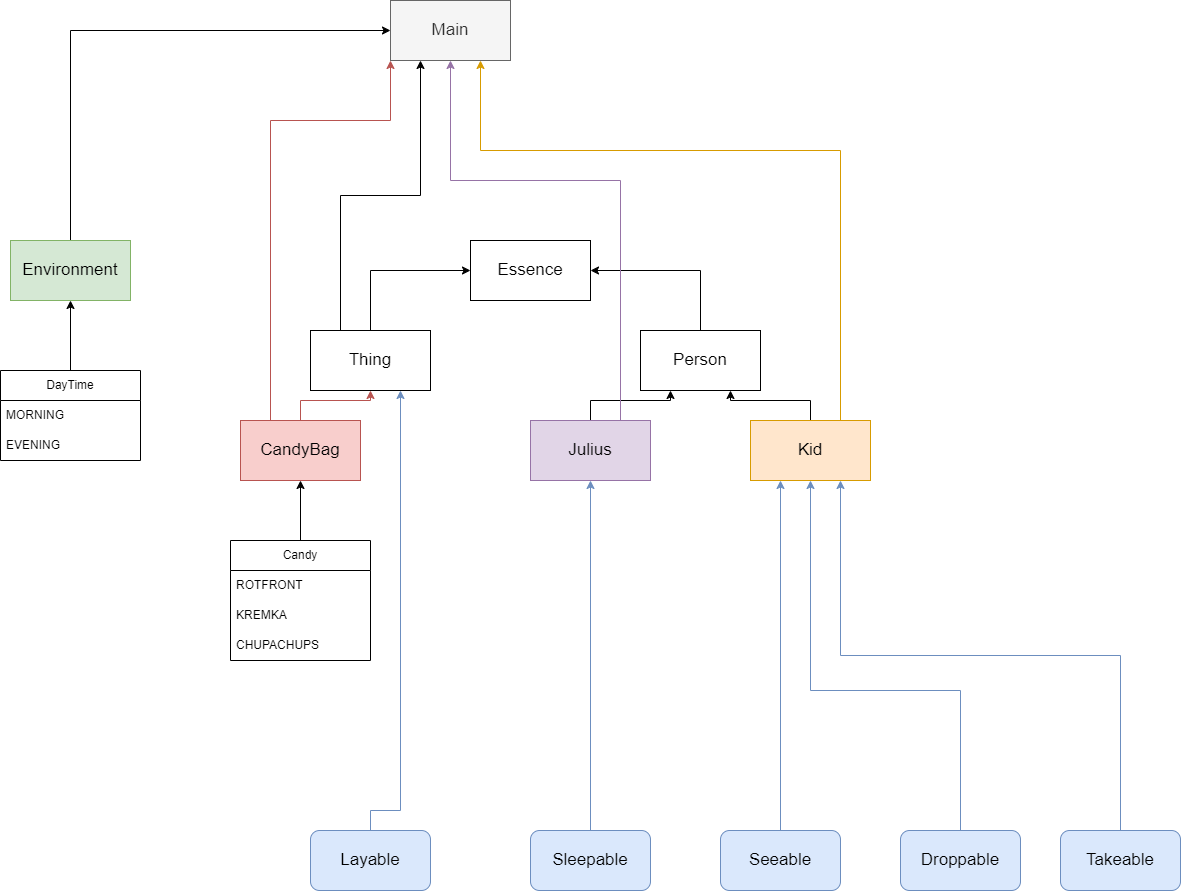

The diagram above was exported from draw.io. Its source (the exported page's mxGraphModel, read from the mxfile embedded in the PNG):
<mxGraphModel dx="1836" dy="1719" grid="1" gridSize="10" guides="1" tooltips="1" connect="1" arrows="1" fold="1" page="1" pageScale="1" pageWidth="827" pageHeight="1169" math="0" shadow="0">
  <root>
    <mxCell id="WIyWlLk6GJQsqaUBKTNV-0" />
    <mxCell id="WIyWlLk6GJQsqaUBKTNV-1" parent="WIyWlLk6GJQsqaUBKTNV-0" />
    <mxCell id="w7AXFIUXxk5TVZKnEWrl-1" value="&lt;font style=&quot;font-size: 17px;&quot;&gt;Essence&lt;/font&gt;" style="rounded=0;whiteSpace=wrap;html=1;" vertex="1" parent="WIyWlLk6GJQsqaUBKTNV-1">
      <mxGeometry x="330" y="30" width="120" height="60" as="geometry" />
    </mxCell>
    <mxCell id="w7AXFIUXxk5TVZKnEWrl-6" style="edgeStyle=orthogonalEdgeStyle;rounded=0;orthogonalLoop=1;jettySize=auto;html=1;exitX=0.5;exitY=0;exitDx=0;exitDy=0;entryX=0;entryY=0.5;entryDx=0;entryDy=0;" edge="1" parent="WIyWlLk6GJQsqaUBKTNV-1" source="w7AXFIUXxk5TVZKnEWrl-3" target="w7AXFIUXxk5TVZKnEWrl-1">
      <mxGeometry relative="1" as="geometry" />
    </mxCell>
    <mxCell id="w7AXFIUXxk5TVZKnEWrl-44" style="edgeStyle=orthogonalEdgeStyle;rounded=0;orthogonalLoop=1;jettySize=auto;html=1;exitX=0.25;exitY=0;exitDx=0;exitDy=0;entryX=0.25;entryY=1;entryDx=0;entryDy=0;" edge="1" parent="WIyWlLk6GJQsqaUBKTNV-1" source="w7AXFIUXxk5TVZKnEWrl-3" target="w7AXFIUXxk5TVZKnEWrl-40">
      <mxGeometry relative="1" as="geometry" />
    </mxCell>
    <mxCell id="w7AXFIUXxk5TVZKnEWrl-3" value="&lt;font style=&quot;font-size: 17px;&quot;&gt;Thing&lt;br&gt;&lt;/font&gt;" style="rounded=0;whiteSpace=wrap;html=1;" vertex="1" parent="WIyWlLk6GJQsqaUBKTNV-1">
      <mxGeometry x="170" y="120" width="120" height="60" as="geometry" />
    </mxCell>
    <mxCell id="w7AXFIUXxk5TVZKnEWrl-5" style="edgeStyle=orthogonalEdgeStyle;rounded=0;orthogonalLoop=1;jettySize=auto;html=1;exitX=0.5;exitY=0;exitDx=0;exitDy=0;entryX=1;entryY=0.5;entryDx=0;entryDy=0;" edge="1" parent="WIyWlLk6GJQsqaUBKTNV-1" source="w7AXFIUXxk5TVZKnEWrl-4" target="w7AXFIUXxk5TVZKnEWrl-1">
      <mxGeometry relative="1" as="geometry" />
    </mxCell>
    <mxCell id="w7AXFIUXxk5TVZKnEWrl-4" value="&lt;font style=&quot;font-size: 17px;&quot;&gt;Person&lt;br&gt;&lt;/font&gt;" style="rounded=0;whiteSpace=wrap;html=1;" vertex="1" parent="WIyWlLk6GJQsqaUBKTNV-1">
      <mxGeometry x="500" y="120" width="120" height="60" as="geometry" />
    </mxCell>
    <mxCell id="w7AXFIUXxk5TVZKnEWrl-13" style="edgeStyle=orthogonalEdgeStyle;rounded=0;orthogonalLoop=1;jettySize=auto;html=1;exitX=0.5;exitY=0;exitDx=0;exitDy=0;entryX=0.25;entryY=1;entryDx=0;entryDy=0;" edge="1" parent="WIyWlLk6GJQsqaUBKTNV-1" source="w7AXFIUXxk5TVZKnEWrl-7" target="w7AXFIUXxk5TVZKnEWrl-4">
      <mxGeometry relative="1" as="geometry" />
    </mxCell>
    <mxCell id="w7AXFIUXxk5TVZKnEWrl-46" style="edgeStyle=orthogonalEdgeStyle;rounded=0;orthogonalLoop=1;jettySize=auto;html=1;exitX=0.75;exitY=0;exitDx=0;exitDy=0;entryX=0.5;entryY=1;entryDx=0;entryDy=0;fillColor=#e1d5e7;strokeColor=#9673a6;" edge="1" parent="WIyWlLk6GJQsqaUBKTNV-1" source="w7AXFIUXxk5TVZKnEWrl-7" target="w7AXFIUXxk5TVZKnEWrl-40">
      <mxGeometry relative="1" as="geometry">
        <Array as="points">
          <mxPoint x="480" y="-30" />
          <mxPoint x="310" y="-30" />
        </Array>
      </mxGeometry>
    </mxCell>
    <mxCell id="w7AXFIUXxk5TVZKnEWrl-7" value="&lt;font style=&quot;font-size: 17px;&quot;&gt;Julius&lt;br&gt;&lt;/font&gt;" style="rounded=0;whiteSpace=wrap;html=1;fillColor=#e1d5e7;strokeColor=#9673a6;" vertex="1" parent="WIyWlLk6GJQsqaUBKTNV-1">
      <mxGeometry x="390" y="210" width="120" height="60" as="geometry" />
    </mxCell>
    <mxCell id="w7AXFIUXxk5TVZKnEWrl-12" style="edgeStyle=orthogonalEdgeStyle;rounded=0;orthogonalLoop=1;jettySize=auto;html=1;exitX=0.5;exitY=0;exitDx=0;exitDy=0;entryX=0.75;entryY=1;entryDx=0;entryDy=0;" edge="1" parent="WIyWlLk6GJQsqaUBKTNV-1" source="w7AXFIUXxk5TVZKnEWrl-8" target="w7AXFIUXxk5TVZKnEWrl-4">
      <mxGeometry relative="1" as="geometry" />
    </mxCell>
    <mxCell id="w7AXFIUXxk5TVZKnEWrl-47" style="edgeStyle=orthogonalEdgeStyle;rounded=0;orthogonalLoop=1;jettySize=auto;html=1;exitX=0.75;exitY=0;exitDx=0;exitDy=0;entryX=0.75;entryY=1;entryDx=0;entryDy=0;fillColor=#ffe6cc;strokeColor=#d79b00;" edge="1" parent="WIyWlLk6GJQsqaUBKTNV-1" source="w7AXFIUXxk5TVZKnEWrl-8" target="w7AXFIUXxk5TVZKnEWrl-40">
      <mxGeometry relative="1" as="geometry">
        <Array as="points">
          <mxPoint x="700" y="-60" />
          <mxPoint x="340" y="-60" />
        </Array>
      </mxGeometry>
    </mxCell>
    <mxCell id="w7AXFIUXxk5TVZKnEWrl-8" value="&lt;font style=&quot;font-size: 17px;&quot;&gt;Kid&lt;br&gt;&lt;/font&gt;" style="rounded=0;whiteSpace=wrap;html=1;fillColor=#ffe6cc;strokeColor=#d79b00;" vertex="1" parent="WIyWlLk6GJQsqaUBKTNV-1">
      <mxGeometry x="610" y="210" width="120" height="60" as="geometry" />
    </mxCell>
    <mxCell id="w7AXFIUXxk5TVZKnEWrl-42" style="edgeStyle=orthogonalEdgeStyle;rounded=0;orthogonalLoop=1;jettySize=auto;html=1;exitX=0.5;exitY=0;exitDx=0;exitDy=0;entryX=0;entryY=0.5;entryDx=0;entryDy=0;" edge="1" parent="WIyWlLk6GJQsqaUBKTNV-1" source="w7AXFIUXxk5TVZKnEWrl-14" target="w7AXFIUXxk5TVZKnEWrl-40">
      <mxGeometry relative="1" as="geometry" />
    </mxCell>
    <mxCell id="w7AXFIUXxk5TVZKnEWrl-14" value="&lt;font style=&quot;font-size: 17px;&quot;&gt;Environment&lt;/font&gt;" style="rounded=0;whiteSpace=wrap;html=1;fillColor=#d5e8d4;strokeColor=#82b366;" vertex="1" parent="WIyWlLk6GJQsqaUBKTNV-1">
      <mxGeometry x="-130" y="30" width="120" height="60" as="geometry" />
    </mxCell>
    <mxCell id="w7AXFIUXxk5TVZKnEWrl-16" style="edgeStyle=orthogonalEdgeStyle;rounded=0;orthogonalLoop=1;jettySize=auto;html=1;exitX=0.5;exitY=0;exitDx=0;exitDy=0;entryX=0.5;entryY=1;entryDx=0;entryDy=0;fillColor=#f8cecc;strokeColor=#b85450;" edge="1" parent="WIyWlLk6GJQsqaUBKTNV-1" source="w7AXFIUXxk5TVZKnEWrl-15" target="w7AXFIUXxk5TVZKnEWrl-3">
      <mxGeometry relative="1" as="geometry" />
    </mxCell>
    <mxCell id="w7AXFIUXxk5TVZKnEWrl-45" style="edgeStyle=orthogonalEdgeStyle;rounded=0;orthogonalLoop=1;jettySize=auto;html=1;exitX=0.25;exitY=0;exitDx=0;exitDy=0;entryX=0;entryY=1;entryDx=0;entryDy=0;fillColor=#f8cecc;strokeColor=#b85450;" edge="1" parent="WIyWlLk6GJQsqaUBKTNV-1" source="w7AXFIUXxk5TVZKnEWrl-15" target="w7AXFIUXxk5TVZKnEWrl-40">
      <mxGeometry relative="1" as="geometry">
        <Array as="points">
          <mxPoint x="130" y="-90" />
          <mxPoint x="250" y="-90" />
        </Array>
      </mxGeometry>
    </mxCell>
    <mxCell id="w7AXFIUXxk5TVZKnEWrl-15" value="&lt;font style=&quot;font-size: 17px;&quot;&gt;CandyBag&lt;br&gt;&lt;/font&gt;" style="rounded=0;whiteSpace=wrap;html=1;fillColor=#f8cecc;strokeColor=#b85450;" vertex="1" parent="WIyWlLk6GJQsqaUBKTNV-1">
      <mxGeometry x="100" y="210" width="120" height="60" as="geometry" />
    </mxCell>
    <mxCell id="w7AXFIUXxk5TVZKnEWrl-23" style="edgeStyle=orthogonalEdgeStyle;rounded=0;orthogonalLoop=1;jettySize=auto;html=1;exitX=0.5;exitY=0;exitDx=0;exitDy=0;entryX=0.5;entryY=1;entryDx=0;entryDy=0;" edge="1" parent="WIyWlLk6GJQsqaUBKTNV-1" source="w7AXFIUXxk5TVZKnEWrl-19" target="w7AXFIUXxk5TVZKnEWrl-15">
      <mxGeometry relative="1" as="geometry" />
    </mxCell>
    <mxCell id="w7AXFIUXxk5TVZKnEWrl-19" value="Candy" style="swimlane;fontStyle=0;childLayout=stackLayout;horizontal=1;startSize=30;horizontalStack=0;resizeParent=1;resizeParentMax=0;resizeLast=0;collapsible=1;marginBottom=0;whiteSpace=wrap;html=1;" vertex="1" parent="WIyWlLk6GJQsqaUBKTNV-1">
      <mxGeometry x="90" y="330" width="140" height="120" as="geometry" />
    </mxCell>
    <mxCell id="w7AXFIUXxk5TVZKnEWrl-20" value="ROTFRONT" style="text;strokeColor=none;fillColor=none;align=left;verticalAlign=middle;spacingLeft=4;spacingRight=4;overflow=hidden;points=[[0,0.5],[1,0.5]];portConstraint=eastwest;rotatable=0;whiteSpace=wrap;html=1;" vertex="1" parent="w7AXFIUXxk5TVZKnEWrl-19">
      <mxGeometry y="30" width="140" height="30" as="geometry" />
    </mxCell>
    <mxCell id="w7AXFIUXxk5TVZKnEWrl-21" value="KREMKA" style="text;strokeColor=none;fillColor=none;align=left;verticalAlign=middle;spacingLeft=4;spacingRight=4;overflow=hidden;points=[[0,0.5],[1,0.5]];portConstraint=eastwest;rotatable=0;whiteSpace=wrap;html=1;" vertex="1" parent="w7AXFIUXxk5TVZKnEWrl-19">
      <mxGeometry y="60" width="140" height="30" as="geometry" />
    </mxCell>
    <mxCell id="w7AXFIUXxk5TVZKnEWrl-22" value="CHUPACHUPS" style="text;strokeColor=none;fillColor=none;align=left;verticalAlign=middle;spacingLeft=4;spacingRight=4;overflow=hidden;points=[[0,0.5],[1,0.5]];portConstraint=eastwest;rotatable=0;whiteSpace=wrap;html=1;" vertex="1" parent="w7AXFIUXxk5TVZKnEWrl-19">
      <mxGeometry y="90" width="140" height="30" as="geometry" />
    </mxCell>
    <mxCell id="w7AXFIUXxk5TVZKnEWrl-28" style="edgeStyle=orthogonalEdgeStyle;rounded=0;orthogonalLoop=1;jettySize=auto;html=1;exitX=0.5;exitY=0;exitDx=0;exitDy=0;entryX=0.5;entryY=1;entryDx=0;entryDy=0;" edge="1" parent="WIyWlLk6GJQsqaUBKTNV-1" source="w7AXFIUXxk5TVZKnEWrl-24" target="w7AXFIUXxk5TVZKnEWrl-14">
      <mxGeometry relative="1" as="geometry" />
    </mxCell>
    <mxCell id="w7AXFIUXxk5TVZKnEWrl-24" value="DayTime" style="swimlane;fontStyle=0;childLayout=stackLayout;horizontal=1;startSize=30;horizontalStack=0;resizeParent=1;resizeParentMax=0;resizeLast=0;collapsible=1;marginBottom=0;whiteSpace=wrap;html=1;" vertex="1" parent="WIyWlLk6GJQsqaUBKTNV-1">
      <mxGeometry x="-140" y="160" width="140" height="90" as="geometry" />
    </mxCell>
    <mxCell id="w7AXFIUXxk5TVZKnEWrl-25" value="MORNING" style="text;strokeColor=none;fillColor=none;align=left;verticalAlign=middle;spacingLeft=4;spacingRight=4;overflow=hidden;points=[[0,0.5],[1,0.5]];portConstraint=eastwest;rotatable=0;whiteSpace=wrap;html=1;" vertex="1" parent="w7AXFIUXxk5TVZKnEWrl-24">
      <mxGeometry y="30" width="140" height="30" as="geometry" />
    </mxCell>
    <mxCell id="w7AXFIUXxk5TVZKnEWrl-26" value="EVENING" style="text;strokeColor=none;fillColor=none;align=left;verticalAlign=middle;spacingLeft=4;spacingRight=4;overflow=hidden;points=[[0,0.5],[1,0.5]];portConstraint=eastwest;rotatable=0;whiteSpace=wrap;html=1;" vertex="1" parent="w7AXFIUXxk5TVZKnEWrl-24">
      <mxGeometry y="60" width="140" height="30" as="geometry" />
    </mxCell>
    <mxCell id="w7AXFIUXxk5TVZKnEWrl-36" style="edgeStyle=orthogonalEdgeStyle;rounded=0;orthogonalLoop=1;jettySize=auto;html=1;exitX=0.5;exitY=0;exitDx=0;exitDy=0;entryX=0.5;entryY=1;entryDx=0;entryDy=0;fillColor=#dae8fc;strokeColor=#6c8ebf;" edge="1" parent="WIyWlLk6GJQsqaUBKTNV-1" source="w7AXFIUXxk5TVZKnEWrl-29" target="w7AXFIUXxk5TVZKnEWrl-7">
      <mxGeometry relative="1" as="geometry" />
    </mxCell>
    <mxCell id="w7AXFIUXxk5TVZKnEWrl-29" value="&lt;font style=&quot;font-size: 17px;&quot;&gt;Sleepable&lt;/font&gt;" style="rounded=1;whiteSpace=wrap;html=1;fillColor=#dae8fc;strokeColor=#6c8ebf;" vertex="1" parent="WIyWlLk6GJQsqaUBKTNV-1">
      <mxGeometry x="390" y="620" width="120" height="60" as="geometry" />
    </mxCell>
    <mxCell id="w7AXFIUXxk5TVZKnEWrl-39" style="edgeStyle=orthogonalEdgeStyle;rounded=0;orthogonalLoop=1;jettySize=auto;html=1;exitX=0.5;exitY=0;exitDx=0;exitDy=0;entryX=0.75;entryY=1;entryDx=0;entryDy=0;fillColor=#dae8fc;strokeColor=#6c8ebf;" edge="1" parent="WIyWlLk6GJQsqaUBKTNV-1" source="w7AXFIUXxk5TVZKnEWrl-30" target="w7AXFIUXxk5TVZKnEWrl-8">
      <mxGeometry relative="1" as="geometry" />
    </mxCell>
    <mxCell id="w7AXFIUXxk5TVZKnEWrl-30" value="&lt;font style=&quot;font-size: 17px;&quot;&gt;Takeable&lt;br&gt;&lt;/font&gt;" style="rounded=1;whiteSpace=wrap;html=1;fillColor=#dae8fc;strokeColor=#6c8ebf;" vertex="1" parent="WIyWlLk6GJQsqaUBKTNV-1">
      <mxGeometry x="920" y="620" width="120" height="60" as="geometry" />
    </mxCell>
    <mxCell id="w7AXFIUXxk5TVZKnEWrl-38" style="edgeStyle=orthogonalEdgeStyle;rounded=0;orthogonalLoop=1;jettySize=auto;html=1;exitX=0.5;exitY=0;exitDx=0;exitDy=0;entryX=0.5;entryY=1;entryDx=0;entryDy=0;fillColor=#dae8fc;strokeColor=#6c8ebf;" edge="1" parent="WIyWlLk6GJQsqaUBKTNV-1" source="w7AXFIUXxk5TVZKnEWrl-31" target="w7AXFIUXxk5TVZKnEWrl-8">
      <mxGeometry relative="1" as="geometry">
        <Array as="points">
          <mxPoint x="820" y="480" />
          <mxPoint x="670" y="480" />
        </Array>
      </mxGeometry>
    </mxCell>
    <mxCell id="w7AXFIUXxk5TVZKnEWrl-31" value="&lt;font style=&quot;font-size: 17px;&quot;&gt;Droppable&lt;/font&gt;" style="rounded=1;whiteSpace=wrap;html=1;fillColor=#dae8fc;strokeColor=#6c8ebf;" vertex="1" parent="WIyWlLk6GJQsqaUBKTNV-1">
      <mxGeometry x="760" y="620" width="120" height="60" as="geometry" />
    </mxCell>
    <mxCell id="w7AXFIUXxk5TVZKnEWrl-37" style="edgeStyle=orthogonalEdgeStyle;rounded=0;orthogonalLoop=1;jettySize=auto;html=1;exitX=0.5;exitY=0;exitDx=0;exitDy=0;entryX=0.25;entryY=1;entryDx=0;entryDy=0;fillColor=#dae8fc;strokeColor=#6c8ebf;" edge="1" parent="WIyWlLk6GJQsqaUBKTNV-1" source="w7AXFIUXxk5TVZKnEWrl-32" target="w7AXFIUXxk5TVZKnEWrl-8">
      <mxGeometry relative="1" as="geometry" />
    </mxCell>
    <mxCell id="w7AXFIUXxk5TVZKnEWrl-32" value="&lt;font style=&quot;font-size: 17px;&quot;&gt;Seeable&lt;/font&gt;" style="rounded=1;whiteSpace=wrap;html=1;fillColor=#dae8fc;strokeColor=#6c8ebf;" vertex="1" parent="WIyWlLk6GJQsqaUBKTNV-1">
      <mxGeometry x="580" y="620" width="120" height="60" as="geometry" />
    </mxCell>
    <mxCell id="w7AXFIUXxk5TVZKnEWrl-35" style="edgeStyle=orthogonalEdgeStyle;rounded=0;orthogonalLoop=1;jettySize=auto;html=1;exitX=0.5;exitY=0;exitDx=0;exitDy=0;entryX=0.75;entryY=1;entryDx=0;entryDy=0;fillColor=#dae8fc;strokeColor=#6c8ebf;" edge="1" parent="WIyWlLk6GJQsqaUBKTNV-1" source="w7AXFIUXxk5TVZKnEWrl-33" target="w7AXFIUXxk5TVZKnEWrl-3">
      <mxGeometry relative="1" as="geometry">
        <Array as="points">
          <mxPoint x="260" y="600" />
        </Array>
      </mxGeometry>
    </mxCell>
    <mxCell id="w7AXFIUXxk5TVZKnEWrl-33" value="&lt;font style=&quot;font-size: 17px;&quot;&gt;Layable&lt;/font&gt;" style="rounded=1;whiteSpace=wrap;html=1;fillColor=#dae8fc;strokeColor=#6c8ebf;" vertex="1" parent="WIyWlLk6GJQsqaUBKTNV-1">
      <mxGeometry x="170" y="620" width="120" height="60" as="geometry" />
    </mxCell>
    <mxCell id="w7AXFIUXxk5TVZKnEWrl-40" value="&lt;span style=&quot;font-size: 17px;&quot;&gt;Main&lt;/span&gt;" style="rounded=0;whiteSpace=wrap;html=1;fillColor=#f5f5f5;strokeColor=#666666;fontColor=#333333;" vertex="1" parent="WIyWlLk6GJQsqaUBKTNV-1">
      <mxGeometry x="250" y="-210" width="120" height="60" as="geometry" />
    </mxCell>
  </root>
</mxGraphModel>